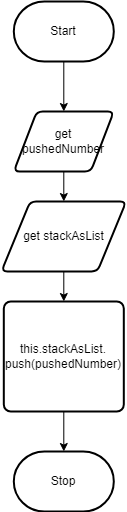

The diagram above was exported from draw.io. Its source (the exported page's mxGraphModel, read from the mxfile embedded in the PNG):
<mxGraphModel dx="1082" dy="1849" grid="1" gridSize="10" guides="1" tooltips="1" connect="1" arrows="1" fold="1" page="1" pageScale="1" pageWidth="850" pageHeight="1100" math="0" shadow="0">
  <root>
    <mxCell id="0" />
    <mxCell id="1" parent="0" />
    <mxCell id="2" value="" style="edgeStyle=none;html=1;" edge="1" parent="1" source="3">
      <mxGeometry relative="1" as="geometry">
        <mxPoint x="385.30999999999995" y="80" as="targetPoint" />
      </mxGeometry>
    </mxCell>
    <mxCell id="3" value="Start" style="strokeWidth=2;html=1;shape=mxgraph.flowchart.terminator;whiteSpace=wrap;" vertex="1" parent="1">
      <mxGeometry x="335.31" y="-30" width="100" height="60" as="geometry" />
    </mxCell>
    <mxCell id="4" value="" style="edgeStyle=none;html=1;" edge="1" parent="1" source="5">
      <mxGeometry relative="1" as="geometry">
        <mxPoint x="385.30999999999995" y="170" as="targetPoint" />
      </mxGeometry>
    </mxCell>
    <mxCell id="5" value="get pushedNumber" style="shape=parallelogram;html=1;strokeWidth=2;perimeter=parallelogramPerimeter;whiteSpace=wrap;rounded=1;arcSize=12;size=0.23;" vertex="1" parent="1">
      <mxGeometry x="335.31" y="80" width="100" height="60" as="geometry" />
    </mxCell>
    <mxCell id="6" value="Stop" style="strokeWidth=2;html=1;shape=mxgraph.flowchart.terminator;whiteSpace=wrap;" vertex="1" parent="1">
      <mxGeometry x="335.31" y="420" width="100" height="60" as="geometry" />
    </mxCell>
    <mxCell id="7" value="" style="edgeStyle=none;html=1;fontFamily=Helvetica;fontSize=12;fontColor=#FFFFFF;" edge="1" parent="1" source="8" target="10">
      <mxGeometry relative="1" as="geometry" />
    </mxCell>
    <mxCell id="8" value="get stackAsList" style="shape=parallelogram;html=1;strokeWidth=2;perimeter=parallelogramPerimeter;whiteSpace=wrap;rounded=1;arcSize=12;size=0.23;" vertex="1" parent="1">
      <mxGeometry x="322.96" y="170" width="124.69" height="70" as="geometry" />
    </mxCell>
    <mxCell id="9" value="" style="edgeStyle=none;html=1;fontFamily=Helvetica;fontSize=12;fontColor=#FFFFFF;" edge="1" parent="1" source="10" target="6">
      <mxGeometry relative="1" as="geometry" />
    </mxCell>
    <mxCell id="10" value="&lt;span id=&quot;docs-internal-guid-41b98cf5-7fff-8296-12a3-1a83e9f73964&quot;&gt;&lt;font color=&quot;#000000&quot;&gt;&lt;span style=&quot;vertical-align: baseline&quot;&gt;this&lt;/span&gt;&lt;span style=&quot;vertical-align: baseline&quot;&gt;.stackAsList.&lt;br&gt;push(pushedNumber)&lt;/span&gt;&lt;/font&gt;&lt;/span&gt;" style="rounded=1;whiteSpace=wrap;html=1;absoluteArcSize=1;arcSize=14;strokeWidth=2;" vertex="1" parent="1">
      <mxGeometry x="325.31" y="270" width="120" height="110" as="geometry" />
    </mxCell>
  </root>
</mxGraphModel>